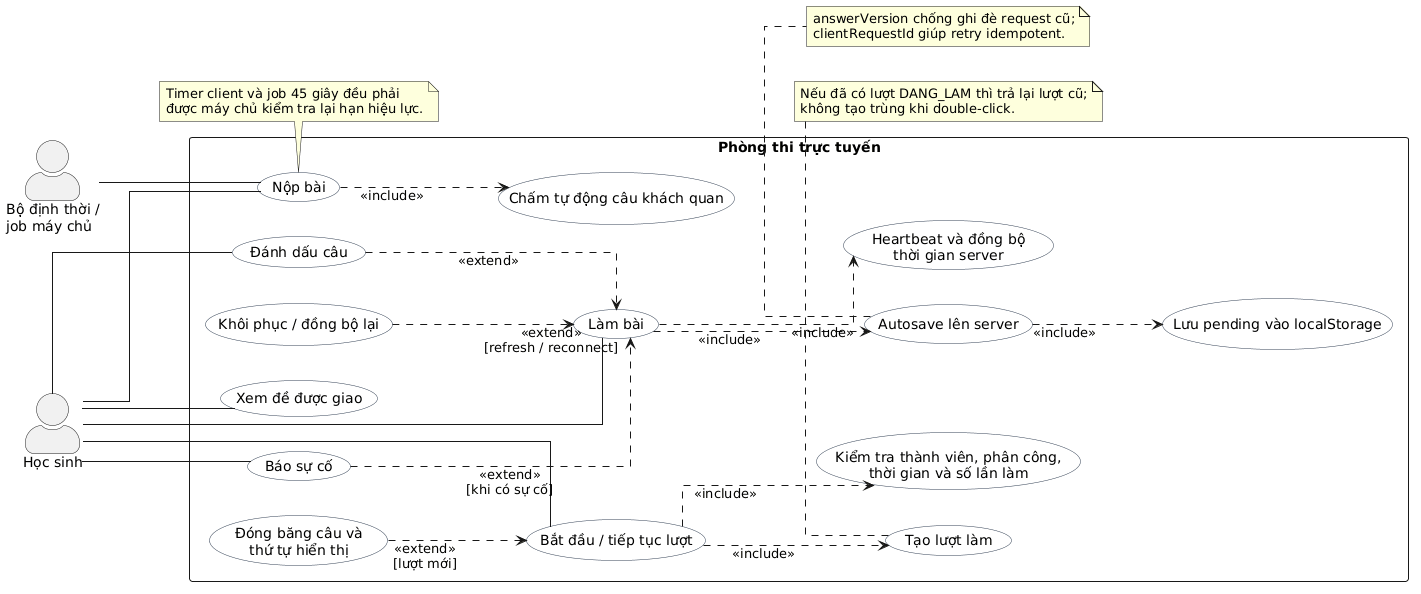

The diagram above was rendered by PlantUML. Its source (embedded in the PNG):
@startuml UCD-04-Lam-bai
left to right direction
skinparam shadowing false
skinparam packageStyle rectangle
skinparam actorStyle awesome
skinparam linetype ortho
skinparam usecase {
  BackgroundColor #FEFEFE
  BorderColor #334155
}

actor "Học sinh" as HS
actor "Bộ định thời /\njob máy chủ" as TIMER

rectangle "Phòng thi trực tuyến" {
  usecase "Xem đề được giao" as VIEW
  usecase "Bắt đầu / tiếp tục lượt" as START
  usecase "Kiểm tra thành viên, phân công,\nthời gian và số lần làm" as ELIGIBLE
  usecase "Tạo lượt làm" as CREATE
  usecase "Đóng băng câu và\nthứ tự hiển thị" as FREEZE
  usecase "Làm bài" as TAKE
  usecase "Autosave lên server" as SAVE
  usecase "Lưu pending vào localStorage" as LOCAL
  usecase "Khôi phục / đồng bộ lại" as RESTORE
  usecase "Heartbeat và đồng bộ\nthời gian server" as HEARTBEAT
  usecase "Đánh dấu câu" as BOOKMARK
  usecase "Nộp bài" as SUBMIT
  usecase "Chấm tự động câu khách quan" as AUTOGRADE
  usecase "Báo sự cố" as REPORT
}

HS -- VIEW
HS -- START
HS -- TAKE
HS -- BOOKMARK
HS -- SUBMIT
HS -- REPORT
TIMER -- SUBMIT

START ..> ELIGIBLE : <<include>>
START ..> CREATE : <<include>>
FREEZE ..> START : <<extend>>\n[lượt mới]
TAKE ..> SAVE : <<include>>
SAVE ..> LOCAL : <<include>>
TAKE ..> HEARTBEAT : <<include>>
RESTORE ..> TAKE : <<extend>>\n[refresh / reconnect]
BOOKMARK ..> TAKE : <<extend>>
REPORT ..> TAKE : <<extend>>\n[khi có sự cố]
SUBMIT ..> AUTOGRADE : <<include>>

note bottom of CREATE
  Nếu đã có lượt DANG_LAM thì trả lại lượt cũ;
  không tạo trùng khi double-click.
end note

note bottom of SAVE
  answerVersion chống ghi đè request cũ;
  clientRequestId giúp retry idempotent.
end note

note bottom of SUBMIT
  Timer client và job 45 giây đều phải
  được máy chủ kiểm tra lại hạn hiệu lực.
end note
@enduml